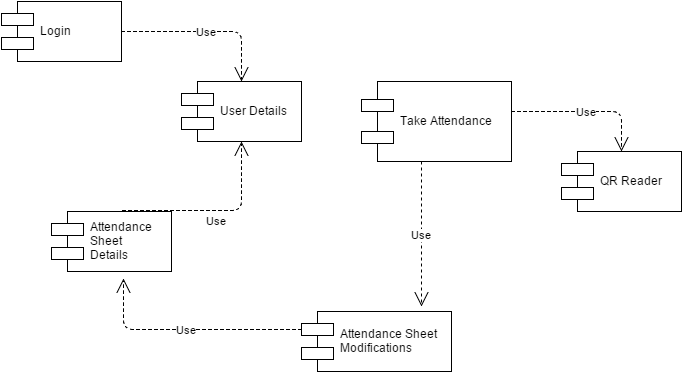

The diagram above was exported from draw.io. Its source (the exported page's mxGraphModel, read from the mxfile embedded in the PNG):
<mxGraphModel dx="880" dy="424" grid="1" gridSize="10" guides="1" tooltips="1" connect="1" arrows="1" fold="1" page="1" pageScale="1" pageWidth="826" pageHeight="1169" background="#ffffff" math="0">
  <root>
    <mxCell id="0" />
    <mxCell id="1" parent="0" />
    <mxCell id="2" value="User Details" style="shape=component;align=left;spacingLeft=36;" parent="1" vertex="1">
      <mxGeometry x="220" y="100" width="120" height="60" as="geometry" />
    </mxCell>
    <mxCell id="3" value="Take Attendance" style="shape=component;align=left;spacingLeft=36;" parent="1" vertex="1">
      <mxGeometry x="400" y="100" width="150" height="80" as="geometry" />
    </mxCell>
    <mxCell id="4" value="Attendance Sheet&#10;Modifications" style="shape=component;align=left;spacingLeft=36;" parent="1" vertex="1">
      <mxGeometry x="340" y="330" width="150" height="60" as="geometry" />
    </mxCell>
    <mxCell id="5" value="QR Reader" style="shape=component;align=left;spacingLeft=36;" parent="1" vertex="1">
      <mxGeometry x="600" y="170" width="120" height="60" as="geometry" />
    </mxCell>
    <mxCell id="6" value="Login" style="shape=component;align=left;spacingLeft=36;" parent="1" vertex="1">
      <mxGeometry x="40" y="20" width="120" height="60" as="geometry" />
    </mxCell>
    <mxCell id="13" value="Attendance &#10;Sheet &#10;Details" style="shape=component;align=left;spacingLeft=36;" vertex="1" parent="1">
      <mxGeometry x="90" y="230" width="120" height="60" as="geometry" />
    </mxCell>
    <mxCell id="17" value="Use" style="endArrow=open;endSize=12;dashed=1;html=1;entryX=0.6;entryY=1.117;entryPerimeter=0;exitX=0;exitY=0.3;" edge="1" parent="1" source="4" target="13">
      <mxGeometry width="160" relative="1" as="geometry">
        <mxPoint x="20" y="340" as="sourcePoint" />
        <mxPoint x="180" y="340" as="targetPoint" />
        <Array as="points">
          <mxPoint x="162" y="348" />
        </Array>
      </mxGeometry>
    </mxCell>
    <mxCell id="21" value="Use" style="endArrow=open;endSize=12;dashed=1;html=1;entryX=0.5;entryY=1;exitX=0.592;exitY=-0.017;exitPerimeter=0;" edge="1" parent="1" source="13" target="2">
      <mxGeometry y="-10" width="160" relative="1" as="geometry">
        <mxPoint x="160" y="190" as="sourcePoint" />
        <mxPoint x="320" y="190" as="targetPoint" />
        <Array as="points">
          <mxPoint x="280" y="229" />
        </Array>
        <mxPoint as="offset" />
      </mxGeometry>
    </mxCell>
    <mxCell id="22" value="Use" style="endArrow=open;endSize=12;dashed=1;html=1;exitX=0.4;exitY=1;exitPerimeter=0;" edge="1" parent="1" source="3">
      <mxGeometry width="160" relative="1" as="geometry">
        <mxPoint x="400" y="230" as="sourcePoint" />
        <mxPoint x="460" y="325" as="targetPoint" />
      </mxGeometry>
    </mxCell>
    <mxCell id="23" value="Use" style="endArrow=open;endSize=12;dashed=1;html=1;entryX=0.5;entryY=0;" edge="1" parent="1" target="5">
      <mxGeometry width="160" relative="1" as="geometry">
        <mxPoint x="550" y="130" as="sourcePoint" />
        <mxPoint x="710" y="130" as="targetPoint" />
        <Array as="points">
          <mxPoint x="660" y="130" />
        </Array>
      </mxGeometry>
    </mxCell>
    <mxCell id="24" value="Use" style="endArrow=open;endSize=12;dashed=1;html=1;entryX=0.5;entryY=0;" edge="1" parent="1" target="2">
      <mxGeometry width="160" relative="1" as="geometry">
        <mxPoint x="160" y="50" as="sourcePoint" />
        <mxPoint x="320" y="50" as="targetPoint" />
        <Array as="points">
          <mxPoint x="280" y="50" />
        </Array>
      </mxGeometry>
    </mxCell>
  </root>
</mxGraphModel>